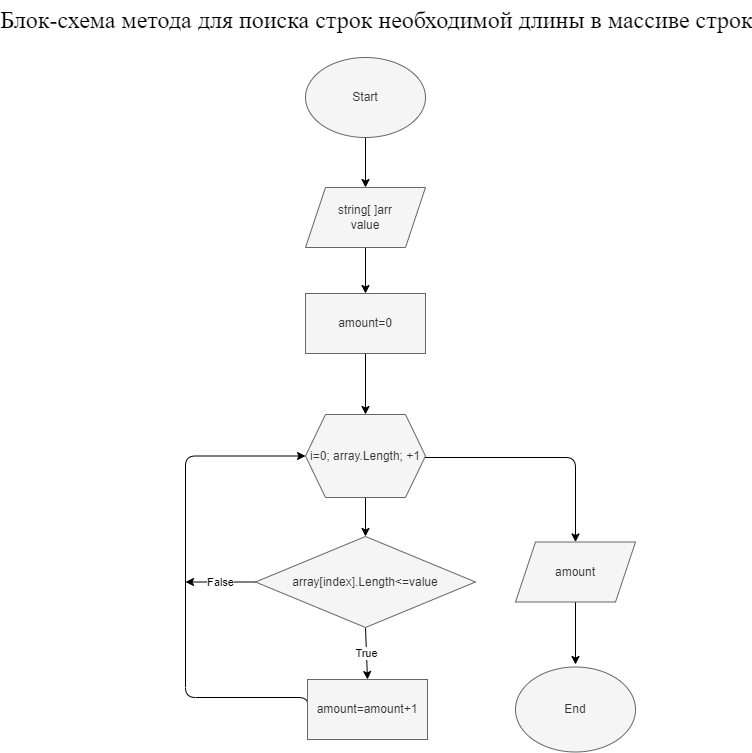

The diagram above was exported from draw.io. Its source (the exported page's mxGraphModel, read from the mxfile embedded in the PNG):
<mxGraphModel dx="1128" dy="414" grid="0" gridSize="10" guides="1" tooltips="1" connect="1" arrows="1" fold="1" page="1" pageScale="1" pageWidth="827" pageHeight="1169" background="#ffffff" math="0" shadow="1">
  <root>
    <mxCell id="0" />
    <mxCell id="1" parent="0" />
    <mxCell id="2" style="edgeStyle=none;html=1;entryX=0.5;entryY=0;entryDx=0;entryDy=0;" parent="1" source="3" target="5" edge="1">
      <mxGeometry relative="1" as="geometry" />
    </mxCell>
    <mxCell id="3" value="Start" style="ellipse;whiteSpace=wrap;html=1;fillColor=#f5f5f5;fontColor=#333333;strokeColor=#666666;" parent="1" vertex="1">
      <mxGeometry x="330" y="83" width="120" height="80" as="geometry" />
    </mxCell>
    <mxCell id="4" style="edgeStyle=none;html=1;exitX=0.5;exitY=1;exitDx=0;exitDy=0;entryX=0.5;entryY=0;entryDx=0;entryDy=0;" parent="1" source="5" target="7" edge="1">
      <mxGeometry relative="1" as="geometry" />
    </mxCell>
    <mxCell id="5" value="string[ ]arr&lt;br&gt;value" style="shape=parallelogram;perimeter=parallelogramPerimeter;whiteSpace=wrap;html=1;fixedSize=1;fillColor=#f5f5f5;fontColor=#333333;strokeColor=#666666;" parent="1" vertex="1">
      <mxGeometry x="330" y="213" width="120" height="60" as="geometry" />
    </mxCell>
    <mxCell id="6" style="edgeStyle=none;html=1;exitX=0.5;exitY=1;exitDx=0;exitDy=0;entryX=0.5;entryY=0;entryDx=0;entryDy=0;" parent="1" source="7" target="10" edge="1">
      <mxGeometry relative="1" as="geometry">
        <mxPoint x="390" y="433" as="targetPoint" />
      </mxGeometry>
    </mxCell>
    <mxCell id="7" value="amount=0" style="rounded=0;whiteSpace=wrap;html=1;fillColor=#f5f5f5;fontColor=#333333;strokeColor=#666666;" parent="1" vertex="1">
      <mxGeometry x="330" y="319" width="120" height="60" as="geometry" />
    </mxCell>
    <mxCell id="8" style="edgeStyle=none;html=1;exitX=0.5;exitY=1;exitDx=0;exitDy=0;entryX=0.5;entryY=0;entryDx=0;entryDy=0;" parent="1" source="10" target="13" edge="1">
      <mxGeometry relative="1" as="geometry" />
    </mxCell>
    <mxCell id="9" style="edgeStyle=elbowEdgeStyle;html=1;elbow=vertical;entryX=0.5;entryY=0;entryDx=0;entryDy=0;" parent="1" source="10" target="17" edge="1">
      <mxGeometry relative="1" as="geometry">
        <mxPoint x="650" y="483" as="targetPoint" />
        <Array as="points">
          <mxPoint x="640" y="483" />
        </Array>
      </mxGeometry>
    </mxCell>
    <mxCell id="10" value="i=0; array.Length; +1" style="shape=hexagon;perimeter=hexagonPerimeter2;whiteSpace=wrap;html=1;fixedSize=1;fillColor=#f5f5f5;fontColor=#333333;strokeColor=#666666;" parent="1" vertex="1">
      <mxGeometry x="330" y="440" width="120" height="83" as="geometry" />
    </mxCell>
    <mxCell id="11" value="True" style="edgeStyle=none;html=1;exitX=0.5;exitY=1;exitDx=0;exitDy=0;entryX=0.5;entryY=0;entryDx=0;entryDy=0;" parent="1" source="13" target="15" edge="1">
      <mxGeometry relative="1" as="geometry" />
    </mxCell>
    <mxCell id="12" value="False" style="edgeStyle=elbowEdgeStyle;html=1;" parent="1" source="13" edge="1">
      <mxGeometry relative="1" as="geometry">
        <mxPoint x="210" y="607.5" as="targetPoint" />
      </mxGeometry>
    </mxCell>
    <mxCell id="13" value="array[index].Length&amp;lt;=value" style="rhombus;whiteSpace=wrap;html=1;fillColor=#f5f5f5;fontColor=#333333;strokeColor=#666666;" parent="1" vertex="1">
      <mxGeometry x="280" y="562" width="220" height="91" as="geometry" />
    </mxCell>
    <mxCell id="14" style="html=1;exitX=0;exitY=0.5;exitDx=0;exitDy=0;edgeStyle=orthogonalEdgeStyle;elbow=vertical;entryX=0;entryY=0.5;entryDx=0;entryDy=0;" parent="1" source="15" target="10" edge="1">
      <mxGeometry relative="1" as="geometry">
        <mxPoint x="260" y="473" as="targetPoint" />
        <Array as="points">
          <mxPoint x="332" y="723" />
          <mxPoint x="210" y="723" />
          <mxPoint x="210" y="482" />
        </Array>
      </mxGeometry>
    </mxCell>
    <mxCell id="15" value="amount=amount+1" style="rounded=0;whiteSpace=wrap;html=1;fillColor=#f5f5f5;fontColor=#333333;strokeColor=#666666;" parent="1" vertex="1">
      <mxGeometry x="332" y="705" width="120" height="60" as="geometry" />
    </mxCell>
    <mxCell id="21" style="edgeStyle=none;html=1;" parent="1" source="17" edge="1">
      <mxGeometry relative="1" as="geometry">
        <mxPoint x="600" y="690" as="targetPoint" />
      </mxGeometry>
    </mxCell>
    <mxCell id="17" value="amount" style="shape=parallelogram;perimeter=parallelogramPerimeter;whiteSpace=wrap;html=1;fixedSize=1;fillColor=#f5f5f5;fontColor=#333333;strokeColor=#666666;" parent="1" vertex="1">
      <mxGeometry x="540" y="567.5" width="120" height="60" as="geometry" />
    </mxCell>
    <mxCell id="18" value="End" style="ellipse;whiteSpace=wrap;html=1;fillColor=#f5f5f5;fontColor=#333333;strokeColor=#666666;" parent="1" vertex="1">
      <mxGeometry x="540" y="692.5" width="120" height="85" as="geometry" />
    </mxCell>
    <mxCell id="19" value="&lt;div&gt;&lt;span style=&quot;font-weight: normal&quot;&gt;Блок-схема метода для поиска строк необходимой длины в массиве строк&lt;/span&gt;&lt;/div&gt;" style="text;strokeColor=none;fillColor=none;html=1;fontSize=24;fontStyle=1;verticalAlign=middle;align=center;fontFamily=Times New Roman;fontColor=#000000;" parent="1" vertex="1">
      <mxGeometry x="351" y="26" width="100" height="40" as="geometry" />
    </mxCell>
  </root>
</mxGraphModel>